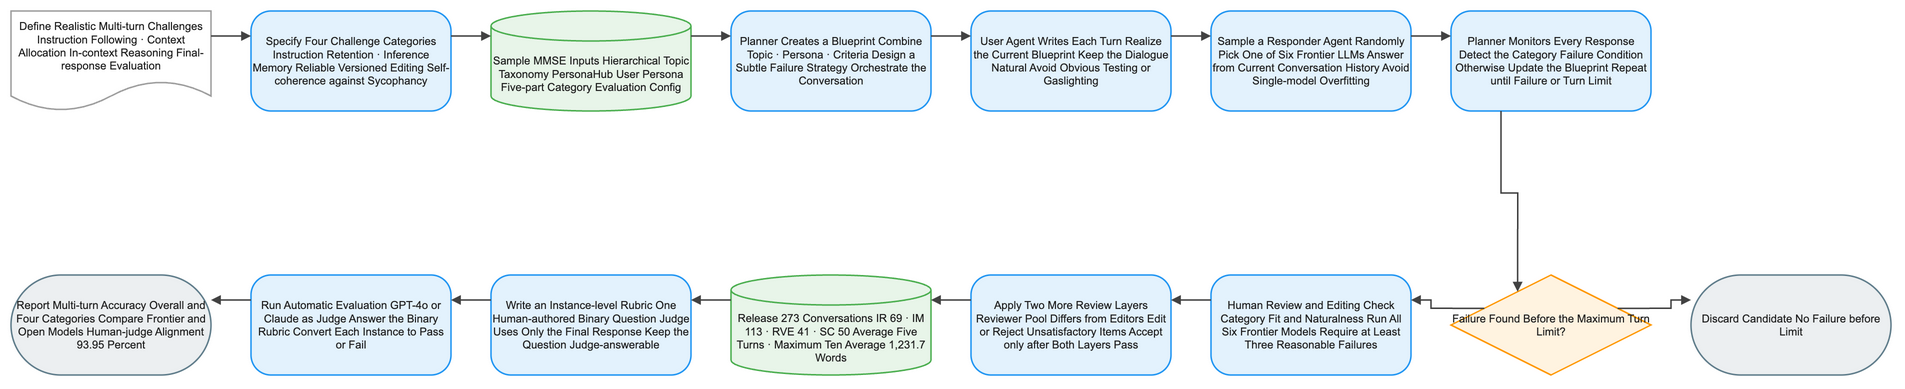

The diagram above was exported from draw.io. Its source (the exported page's mxGraphModel, read from the mxfile embedded in the PNG):
<mxGraphModel dx="1120" dy="720" grid="1" gridSize="8" guides="1" tooltips="1" connect="1" arrows="1" fold="1" page="1" pageScale="1" pageWidth="1880" pageHeight="632" math="1" background="#FFFFFF">
  <root>
    <mxCell id="0" />
    <mxCell id="1" parent="0" />
    <mxCell id="2" value="Define Realistic Multi-turn Challenges Instruction Following · Context Allocation In-context Reasoning Final-response Evaluation" style="shape=document;boundedLbl=1;html=1;whiteSpace=wrap;fillColor=#FFFFFF;strokeColor=#9E9E9E;strokeWidth=1.5;fontColor=#212121;fontSize=11;fontFamily=Arial, Helvetica, sans-serif;verticalAlign=middle;align=center" vertex="1" parent="1">
      <mxGeometry x="-80" y="184" width="200" height="100" as="geometry" />
    </mxCell>
    <mxCell id="3" value="Specify Four Challenge Categories Instruction Retention · Inference Memory Reliable Versioned Editing Self-coherence against Sycophancy" style="rounded=1;arcSize=20;html=1;whiteSpace=wrap;fillColor=#E3F2FD;strokeColor=#2196F3;strokeWidth=1.5;fontColor=#212121;fontSize=11;fontFamily=Arial, Helvetica, sans-serif;verticalAlign=middle;align=center" vertex="1" parent="1">
      <mxGeometry x="160" y="184" width="200" height="100" as="geometry" />
    </mxCell>
    <mxCell id="4" value="Sample MMSE Inputs Hierarchical Topic Taxonomy PersonaHub User Persona Five-part Category Evaluation Config" style="shape=cylinder3;boundedLbl=1;backgroundOutline=1;size=15;html=1;whiteSpace=wrap;fillColor=#E8F5E9;strokeColor=#4CAF50;strokeWidth=1.5;fontColor=#212121;fontSize=11;fontFamily=Arial, Helvetica, sans-serif;verticalAlign=middle;align=center" vertex="1" parent="1">
      <mxGeometry x="400" y="184" width="200" height="100" as="geometry" />
    </mxCell>
    <mxCell id="5" value="Planner Creates a Blueprint Combine Topic · Persona · Criteria Design a Subtle Failure Strategy Orchestrate the Conversation" style="rounded=1;arcSize=20;html=1;whiteSpace=wrap;fillColor=#E3F2FD;strokeColor=#2196F3;strokeWidth=1.5;fontColor=#212121;fontSize=11;fontFamily=Arial, Helvetica, sans-serif;verticalAlign=middle;align=center" vertex="1" parent="1">
      <mxGeometry x="640" y="184" width="200" height="100" as="geometry" />
    </mxCell>
    <mxCell id="6" value="User Agent Writes Each Turn Realize the Current Blueprint Keep the Dialogue Natural Avoid Obvious Testing or Gaslighting" style="rounded=1;arcSize=20;html=1;whiteSpace=wrap;fillColor=#E3F2FD;strokeColor=#2196F3;strokeWidth=1.5;fontColor=#212121;fontSize=11;fontFamily=Arial, Helvetica, sans-serif;verticalAlign=middle;align=center" vertex="1" parent="1">
      <mxGeometry x="880" y="184" width="200" height="100" as="geometry" />
    </mxCell>
    <mxCell id="7" value="Sample a Responder Agent Randomly Pick One of Six Frontier LLMs Answer from Current Conversation History Avoid Single-model Overfitting" style="rounded=1;arcSize=20;html=1;whiteSpace=wrap;fillColor=#E3F2FD;strokeColor=#2196F3;strokeWidth=1.5;fontColor=#212121;fontSize=11;fontFamily=Arial, Helvetica, sans-serif;verticalAlign=middle;align=center" vertex="1" parent="1">
      <mxGeometry x="1120" y="184" width="200" height="100" as="geometry" />
    </mxCell>
    <mxCell id="8" value="Planner Monitors Every Response Detect the Category Failure Condition Otherwise Update the Blueprint Repeat until Failure or Turn Limit" style="rounded=1;arcSize=20;html=1;whiteSpace=wrap;fillColor=#E3F2FD;strokeColor=#2196F3;strokeWidth=1.5;fontColor=#212121;fontSize=11;fontFamily=Arial, Helvetica, sans-serif;verticalAlign=middle;align=center" vertex="1" parent="1">
      <mxGeometry x="1360" y="184" width="200" height="100" as="geometry" />
    </mxCell>
    <mxCell id="9" value="Failure Found Before the Maximum Turn Limit?" style="rhombus;html=1;whiteSpace=wrap;fillColor=#FFF3E0;strokeColor=#FF9800;strokeWidth=1.5;fontColor=#212121;fontSize=11;fontFamily=Arial, Helvetica, sans-serif;verticalAlign=middle;align=center" vertex="1" parent="1">
      <mxGeometry x="1360" y="448" width="200" height="100" as="geometry" />
    </mxCell>
    <mxCell id="10" value="Discard Candidate No Failure before Limit" style="rounded=1;arcSize=50;html=1;whiteSpace=wrap;fillColor=#ECEFF1;strokeColor=#607D8B;strokeWidth=1.5;fontColor=#212121;fontSize=11;fontFamily=Arial, Helvetica, sans-serif;verticalAlign=middle;align=center" vertex="1" parent="1">
      <mxGeometry x="1600" y="448" width="200" height="100" as="geometry" />
    </mxCell>
    <mxCell id="11" value="Human Review and Editing Check Category Fit and Naturalness Run All Six Frontier Models Require at Least Three Reasonable Failures" style="rounded=1;arcSize=20;html=1;whiteSpace=wrap;fillColor=#E3F2FD;strokeColor=#2196F3;strokeWidth=1.5;fontColor=#212121;fontSize=11;fontFamily=Arial, Helvetica, sans-serif;verticalAlign=middle;align=center" vertex="1" parent="1">
      <mxGeometry x="1120" y="448" width="200" height="100" as="geometry" />
    </mxCell>
    <mxCell id="12" value="Apply Two More Review Layers Reviewer Pool Differs from Editors Edit or Reject Unsatisfactory Items Accept only after Both Layers Pass" style="rounded=1;arcSize=20;html=1;whiteSpace=wrap;fillColor=#E3F2FD;strokeColor=#2196F3;strokeWidth=1.5;fontColor=#212121;fontSize=11;fontFamily=Arial, Helvetica, sans-serif;verticalAlign=middle;align=center" vertex="1" parent="1">
      <mxGeometry x="880" y="448" width="200" height="100" as="geometry" />
    </mxCell>
    <mxCell id="13" value="Release 273 Conversations IR 69 · IM 113 · RVE 41 · SC 50 Average Five Turns · Maximum Ten Average 1,231.7 Words" style="shape=cylinder3;boundedLbl=1;backgroundOutline=1;size=15;html=1;whiteSpace=wrap;fillColor=#E8F5E9;strokeColor=#4CAF50;strokeWidth=1.5;fontColor=#212121;fontSize=11;fontFamily=Arial, Helvetica, sans-serif;verticalAlign=middle;align=center" vertex="1" parent="1">
      <mxGeometry x="640" y="448" width="200" height="100" as="geometry" />
    </mxCell>
    <mxCell id="14" value="Write an Instance-level Rubric One Human-authored Binary Question Judge Uses Only the Final Response Keep the Question Judge-answerable" style="rounded=1;arcSize=20;html=1;whiteSpace=wrap;fillColor=#E3F2FD;strokeColor=#2196F3;strokeWidth=1.5;fontColor=#212121;fontSize=11;fontFamily=Arial, Helvetica, sans-serif;verticalAlign=middle;align=center" vertex="1" parent="1">
      <mxGeometry x="400" y="448" width="200" height="100" as="geometry" />
    </mxCell>
    <mxCell id="15" value="Run Automatic Evaluation GPT-4o or Claude as Judge Answer the Binary Rubric Convert Each Instance to Pass or Fail" style="rounded=1;arcSize=20;html=1;whiteSpace=wrap;fillColor=#E3F2FD;strokeColor=#2196F3;strokeWidth=1.5;fontColor=#212121;fontSize=11;fontFamily=Arial, Helvetica, sans-serif;verticalAlign=middle;align=center" vertex="1" parent="1">
      <mxGeometry x="160" y="448" width="200" height="100" as="geometry" />
    </mxCell>
    <mxCell id="16" value="Report Multi-turn Accuracy Overall and Four Categories Compare Frontier and Open Models Human-judge Alignment 93.95 Percent" style="rounded=1;arcSize=50;html=1;whiteSpace=wrap;fillColor=#ECEFF1;strokeColor=#607D8B;strokeWidth=1.5;fontColor=#212121;fontSize=11;fontFamily=Arial, Helvetica, sans-serif;verticalAlign=middle;align=center" vertex="1" parent="1">
      <mxGeometry x="-80" y="448" width="200" height="100" as="geometry" />
    </mxCell>
    <mxCell id="17" value="" style="edgeStyle=orthogonalEdgeStyle;rounded=0;orthogonalLoop=1;jettySize=auto;html=1;strokeColor=#424242;strokeWidth=1.5;endArrow=block;endFill=1;exitX=1;exitY=0.25;exitDx=0;exitDy=0;entryX=0;entryY=0.25;entryDx=0;entryDy=0;jumpStyle=arc;jumpSize=8" edge="1" parent="1" source="2" target="3">
      <mxGeometry relative="1" as="geometry" />
    </mxCell>
    <mxCell id="18" value="" style="edgeStyle=orthogonalEdgeStyle;rounded=0;orthogonalLoop=1;jettySize=auto;html=1;strokeColor=#424242;strokeWidth=1.5;endArrow=block;endFill=1;exitX=1;exitY=0.25;exitDx=0;exitDy=0;entryX=0;entryY=0.25;entryDx=0;entryDy=0;jumpStyle=arc;jumpSize=8" edge="1" parent="1" source="3" target="4">
      <mxGeometry relative="1" as="geometry" />
    </mxCell>
    <mxCell id="19" value="" style="edgeStyle=orthogonalEdgeStyle;rounded=0;orthogonalLoop=1;jettySize=auto;html=1;strokeColor=#424242;strokeWidth=1.5;endArrow=block;endFill=1;exitX=1;exitY=0.25;exitDx=0;exitDy=0;entryX=0;entryY=0.25;entryDx=0;entryDy=0;jumpStyle=arc;jumpSize=8" edge="1" parent="1" source="4" target="5">
      <mxGeometry relative="1" as="geometry" />
    </mxCell>
    <mxCell id="20" value="" style="edgeStyle=orthogonalEdgeStyle;rounded=0;orthogonalLoop=1;jettySize=auto;html=1;strokeColor=#424242;strokeWidth=1.5;endArrow=block;endFill=1;exitX=1;exitY=0.25;exitDx=0;exitDy=0;entryX=0;entryY=0.25;entryDx=0;entryDy=0;jumpStyle=arc;jumpSize=8" edge="1" parent="1" source="5" target="6">
      <mxGeometry relative="1" as="geometry" />
    </mxCell>
    <mxCell id="21" value="" style="edgeStyle=orthogonalEdgeStyle;rounded=0;orthogonalLoop=1;jettySize=auto;html=1;strokeColor=#424242;strokeWidth=1.5;endArrow=block;endFill=1;exitX=1;exitY=0.25;exitDx=0;exitDy=0;entryX=0;entryY=0.25;entryDx=0;entryDy=0;jumpStyle=arc;jumpSize=8" edge="1" parent="1" source="6" target="7">
      <mxGeometry relative="1" as="geometry" />
    </mxCell>
    <mxCell id="22" value="" style="edgeStyle=orthogonalEdgeStyle;rounded=0;orthogonalLoop=1;jettySize=auto;html=1;strokeColor=#424242;strokeWidth=1.5;endArrow=block;endFill=1;exitX=1;exitY=0.25;exitDx=0;exitDy=0;entryX=0;entryY=0.25;entryDx=0;entryDy=0;jumpStyle=arc;jumpSize=8" edge="1" parent="1" source="7" target="8">
      <mxGeometry relative="1" as="geometry" />
    </mxCell>
    <mxCell id="23" value="" style="edgeStyle=orthogonalEdgeStyle;rounded=0;orthogonalLoop=1;jettySize=auto;html=1;strokeColor=#424242;strokeWidth=1.5;endArrow=block;endFill=1;exitX=0.25;exitY=1;exitDx=0;exitDy=0;entryX=0.25;entryY=0;entryDx=0;entryDy=0;jumpStyle=arc;jumpSize=8" edge="1" parent="1" source="8" target="9">
      <mxGeometry relative="1" as="geometry" />
    </mxCell>
    <mxCell id="24" value="" style="edgeStyle=orthogonalEdgeStyle;rounded=0;orthogonalLoop=1;jettySize=auto;html=1;strokeColor=#424242;strokeWidth=1.5;endArrow=block;endFill=1;exitX=0;exitY=0.25;exitDx=0;exitDy=0;entryX=1;entryY=0.25;entryDx=0;entryDy=0;jumpStyle=arc;jumpSize=8" edge="1" parent="1" source="9" target="11">
      <mxGeometry relative="1" as="geometry" />
    </mxCell>
    <mxCell id="25" value="" style="edgeStyle=orthogonalEdgeStyle;rounded=0;orthogonalLoop=1;jettySize=auto;html=1;strokeColor=#424242;strokeWidth=1.5;endArrow=block;endFill=1;exitX=1;exitY=0.25;exitDx=0;exitDy=0;entryX=0;entryY=0.25;entryDx=0;entryDy=0;jumpStyle=arc;jumpSize=8" edge="1" parent="1" source="9" target="10">
      <mxGeometry relative="1" as="geometry" />
    </mxCell>
    <mxCell id="26" value="" style="edgeStyle=orthogonalEdgeStyle;rounded=0;orthogonalLoop=1;jettySize=auto;html=1;strokeColor=#424242;strokeWidth=1.5;endArrow=block;endFill=1;exitX=0;exitY=0.25;exitDx=0;exitDy=0;entryX=1;entryY=0.25;entryDx=0;entryDy=0;jumpStyle=arc;jumpSize=8" edge="1" parent="1" source="11" target="12">
      <mxGeometry relative="1" as="geometry" />
    </mxCell>
    <mxCell id="27" value="" style="edgeStyle=orthogonalEdgeStyle;rounded=0;orthogonalLoop=1;jettySize=auto;html=1;strokeColor=#424242;strokeWidth=1.5;endArrow=block;endFill=1;exitX=0;exitY=0.25;exitDx=0;exitDy=0;entryX=1;entryY=0.25;entryDx=0;entryDy=0;jumpStyle=arc;jumpSize=8" edge="1" parent="1" source="12" target="13">
      <mxGeometry relative="1" as="geometry" />
    </mxCell>
    <mxCell id="28" value="" style="edgeStyle=orthogonalEdgeStyle;rounded=0;orthogonalLoop=1;jettySize=auto;html=1;strokeColor=#424242;strokeWidth=1.5;endArrow=block;endFill=1;exitX=0;exitY=0.25;exitDx=0;exitDy=0;entryX=1;entryY=0.25;entryDx=0;entryDy=0;jumpStyle=arc;jumpSize=8" edge="1" parent="1" source="13" target="14">
      <mxGeometry relative="1" as="geometry" />
    </mxCell>
    <mxCell id="29" value="" style="edgeStyle=orthogonalEdgeStyle;rounded=0;orthogonalLoop=1;jettySize=auto;html=1;strokeColor=#424242;strokeWidth=1.5;endArrow=block;endFill=1;exitX=0;exitY=0.25;exitDx=0;exitDy=0;entryX=1;entryY=0.25;entryDx=0;entryDy=0;jumpStyle=arc;jumpSize=8" edge="1" parent="1" source="14" target="15">
      <mxGeometry relative="1" as="geometry" />
    </mxCell>
    <mxCell id="30" value="" style="edgeStyle=orthogonalEdgeStyle;rounded=0;orthogonalLoop=1;jettySize=auto;html=1;strokeColor=#424242;strokeWidth=1.5;endArrow=block;endFill=1;exitX=0;exitY=0.25;exitDx=0;exitDy=0;entryX=1;entryY=0.25;entryDx=0;entryDy=0;jumpStyle=arc;jumpSize=8" edge="1" parent="1" source="15" target="16">
      <mxGeometry relative="1" as="geometry" />
    </mxCell>
  </root>
</mxGraphModel>